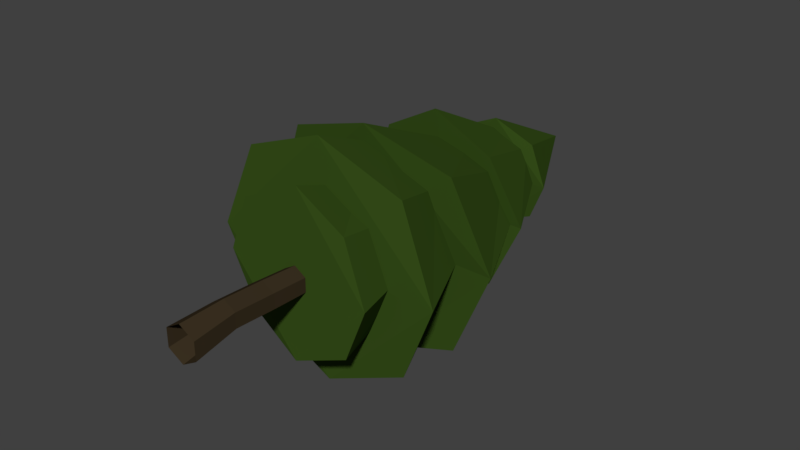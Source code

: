 # Source: Tree_01.blend  (saved by Blender 2.79.0; exported with 4.5.12 LTS)
import bpy
from mathutils import Matrix  # noqa: F401  (used for matrix-valued properties, if any)

bpy.ops.wm.read_factory_settings(use_empty=True)
scene = bpy.context.scene
scene.name = 'Scene'

# ---- collections
col_collection_1 = bpy.data.collections.new('Collection 1'); scene.collection.children.link(col_collection_1)

# ---- materials (node trees are filled in below, after node groups)
mat_trunk = bpy.data.materials.new('Trunk')
mat_trunk.alpha_threshold = 0.0
mat_trunk.use_transparent_shadow = False
mat_trunk.diffuse_color = (0.04445, 0.03112, 0.01596, 1.0)
mat_trunk.roughness = 0.5
mat_trunk.specular_intensity = 0.0
mat_leaves = bpy.data.materials.new('Leaves')
mat_leaves.alpha_threshold = 0.0
mat_leaves.use_transparent_shadow = False
mat_leaves.diffuse_color = (0.04179, 0.08714, 0.01143, 1.0)
mat_leaves.roughness = 0.5
mat_leaves.specular_intensity = 0.0

# ---- material node trees

# ---- world
world_world = bpy.data.worlds.new('World'); scene.world = world_world
world_world.color = (0.05088, 0.05088, 0.05088)
world_world.use_sun_shadow = False
world_world.sun_shadow_jitter_overblur = 0.0
world_world.cycles.sampling_method = 'MANUAL'

# ---- meshes
me_cube_001 = bpy.data.meshes.new('Cube.001')
me_cube_001.from_pydata([(4.47e-08, -1.326, 1.21), (-0.09166, -1.326, 1.263), (-0.09166, -1.326, 1.369), (5.402e-08, -1.326, 1.422), (0.09166, -1.326, 1.369), (0.09166, -1.326, 1.263), (4.47e-08, -1.068, 1.26), (-0.07364, -1.068, 1.302), (-0.07364, -1.068, 1.387), (5.215e-08, -1.068, 1.43), (0.07364, -1.068, 1.387), (0.07364, -1.068, 1.302), (-0.009261, -0.8192, 1.243), (-0.0829, -0.8192, 1.285), (-0.0829, -0.8191, 1.37), (-0.009261, -0.819, 1.413), (0.06438, -0.8191, 1.37), (0.06438, -0.8192, 1.285), (-0.009261, -0.4498, 1.234), (-0.0766, -0.4497, 1.273), (-0.0766, -0.4496, 1.351), (-0.009261, -0.4496, 1.39), (0.05808, -0.4496, 1.351), (0.05808, -0.4497, 1.273), (-0.0305, -0.6089, 0.8456), (-0.3324, -0.5694, 1.001), (-0.4687, -0.5876, 1.331), (-0.3302, -0.6056, 1.666), (0.02365, -0.6091, 1.834), (0.3149, -0.605, 1.659), (0.4513, -0.624, 1.321), (0.3082, -0.6056, 0.994), (-0.02917, -0.1564, 0.9593), (-0.2716, -0.1508, 1.062), (-0.37, -0.1375, 1.307), (-0.2668, -0.1243, 1.549), (-0.02228, -0.119, 1.647), (0.2202, -0.1246, 1.544), (0.3186, -0.1379, 1.3), (0.2153, -0.151, 1.058), (-0.04631, -0.3573, 0.5948), (-0.5375, -0.3421, 0.8244), (-0.7368, -0.3832, 1.311), (-0.5276, -0.367, 1.81), (-0.03236, -0.3966, 2.001), (0.4588, -0.3668, 1.8), (0.6582, -0.3828, 1.297), (0.4489, -0.3418, 0.8145), (-0.04437, 0.07251, 0.8129), (-0.3989, 0.0687, 0.9638), (-0.5428, 0.05967, 1.321), (-0.3918, 0.05071, 1.676), (-0.0343, 0.04708, 1.819), (0.3202, 0.05089, 1.668), (0.4642, 0.05992, 1.311), (0.3131, 0.06888, 0.9567), (-0.02687, 0.06283, 0.6052), (-0.5293, 0.02084, 0.811), (-0.7333, 0.0218, 1.321), (-0.5192, -0.04232, 1.819), (-0.0126, -0.09598, 1.974), (0.4899, -0.04169, 1.809), (0.6938, 0.02269, 1.307), (0.4798, 0.02147, 0.8009), (-0.01737, 0.8352, 0.9871), (-0.2186, 0.8432, 1.086), (-0.313, 0.8285, 1.32), (-0.214, 0.8021, 1.494), (-0.01076, 0.782, 1.588), (0.2217, 0.7882, 1.489), (0.316, 0.8148, 1.314), (0.217, 0.8293, 1.081), (-0.02457, 0.5504, 0.7739), (-0.3651, 0.5413, 0.9189), (-0.5033, 0.5579, 1.316), (-0.3583, 0.5038, 1.692), (-0.0149, 0.4765, 1.878), (0.3256, 0.5042, 1.685), (0.506, 0.5585, 1.306), (0.3236, 0.548, 0.9074), (-0.02185, 1.177, 1.115), (-0.1703, 1.173, 1.178), (-0.2306, 1.164, 1.327), (-0.1673, 1.154, 1.476), (-0.01763, 1.151, 1.536), (0.1309, 1.155, 1.473), (0.1911, 1.164, 1.323), (0.1279, 1.173, 1.175), (-0.0103, 1.072, 0.9935), (-0.2444, 1.068, 1.094), (-0.3385, 1.035, 1.319), (-0.2387, 1.04, 1.553), (-0.002005, 1.021, 1.663), (0.2315, 1.051, 1.548), (0.3264, 1.05, 1.311), (0.2258, 1.079, 1.088), (-0.02129, 1.716, 1.326)], [], [(0, 6, 11, 5), (4, 10, 9, 3), (2, 8, 7, 1), (5, 11, 10, 4), (3, 9, 8, 2), (1, 7, 6, 0), (10, 16, 15, 9), (8, 14, 13, 7), (11, 17, 16, 10), (9, 15, 14, 8), (7, 13, 12, 6), (6, 12, 17, 11), (15, 21, 20, 14), (13, 19, 18, 12), (12, 18, 23, 17), (16, 22, 21, 15), (14, 20, 19, 13), (17, 23, 22, 16), (25, 33, 32, 24), (24, 32, 39, 31), (30, 38, 37, 29), (28, 36, 35, 27), (26, 34, 33, 25), (31, 39, 38, 30), (29, 37, 36, 28), (27, 35, 34, 26), (25, 24, 31, 30, 29, 28, 27, 26), (41, 49, 48, 40), (40, 48, 55, 47), (46, 54, 53, 45), (44, 52, 51, 43), (42, 50, 49, 41), (47, 55, 54, 46), (45, 53, 52, 44), (43, 51, 50, 42), (41, 40, 47, 46, 45, 44, 43, 42), (57, 65, 64, 56), (56, 64, 71, 63), (62, 70, 69, 61), (60, 68, 67, 59), (58, 66, 65, 57), (63, 71, 70, 62), (61, 69, 68, 60), (59, 67, 66, 58), (57, 56, 63, 62, 61, 60, 59, 58), (73, 81, 80, 72), (72, 80, 87, 79), (78, 86, 85, 77), (76, 84, 83, 75), (74, 82, 81, 73), (79, 87, 86, 78), (77, 85, 84, 76), (75, 83, 82, 74), (73, 72, 79, 78, 77, 76, 75, 74), (88, 96, 95), (89, 96, 88), (92, 96, 91), (95, 96, 94), (91, 96, 90), (90, 96, 89), (93, 96, 92), (89, 88, 95, 94, 93, 92, 91, 90), (94, 96, 93)])
me_cube_001.polygons.foreach_set('material_index', [0, 0, 0, 0, 0, 0, 0, 0, 0, 0, 0, 0, 0, 0, 0, 0, 0, 0, 1, 1, 1, 1, 1, 1, 1, 1, 1, 1, 1, 1, 1, 1, 1, 1, 1, 1, 1, 1, 1, 1, 1, 1, 1, 1, 1, 1, 1, 1, 1, 1, 1, 1, 1, 1, 1, 1, 1, 1, 1, 1, 1, 1, 1])
_uv = me_cube_001.uv_layers.new(name='UVMap')
_uv.uv.foreach_set('vector', [0.8356, 0.7478, 0.8378, 0.8029, 0.8194, 0.8038, 0.8153, 0.7502, 0.9176, 0.7554, 0.9086, 0.8059, 0.8918, 0.8047, 0.8968, 0.7538, 0.8761, 0.7512, 0.8745, 0.8038, 0.8564, 0.8031, 0.8559, 0.7486, 0.8153, 0.7502, 0.8194, 0.8038, 0.8019, 0.8058, 0.7952, 0.7547, 0.8968, 0.7538, 0.8918, 0.8047, 0.8745, 0.8038, 0.8761, 0.7512, 0.8559, 0.7486, 0.8564, 0.8031, 0.8378, 0.8029, 0.8356, 0.7478, 0.9086, 0.8059, 0.9055, 0.8549, 0.8889, 0.8539, 0.8918, 0.8047, 0.8745, 0.8038, 0.8723, 0.854, 0.8559, 0.8547, 0.8564, 0.8031, 0.8194, 0.8038, 0.823, 0.855, 0.8064, 0.8551, 0.8019, 0.8058, 0.8918, 0.8047, 0.8889, 0.8539, 0.8723, 0.854, 0.8745, 0.8038, 0.8564, 0.8031, 0.8559, 0.8547, 0.8395, 0.8551, 0.8378, 0.8029, 0.8378, 0.8029, 0.8395, 0.8551, 0.823, 0.855, 0.8194, 0.8038, 0.8889, 0.8539, 0.8864, 0.926, 0.8712, 0.926, 0.8723, 0.854, 0.8559, 0.8547, 0.8559, 0.9265, 0.8407, 0.9269, 0.8395, 0.8551, 0.8395, 0.8551, 0.8407, 0.9269, 0.8255, 0.927, 0.823, 0.855, 0.9055, 0.8549, 0.9016, 0.927, 0.8864, 0.926, 0.8889, 0.8539, 0.8723, 0.854, 0.8712, 0.926, 0.8559, 0.9265, 0.8559, 0.8547, 0.823, 0.855, 0.8255, 0.927, 0.8103, 0.927, 0.8064, 0.8551, 0.1983, 0.6155, 0.2089, 0.7002, 0.1571, 0.7095, 0.1303, 0.6203, 0.1303, 0.6203, 0.1571, 0.7095, 0.1088, 0.7302, 0.06239, 0.6491, 0.5223, 0.7287, 0.4444, 0.7925, 0.4069, 0.7556, 0.4703, 0.6777, 0.4165, 0.6365, 0.3629, 0.7268, 0.3133, 0.7094, 0.3417, 0.6139, 0.2694, 0.6088, 0.2615, 0.7005, 0.2089, 0.7002, 0.1983, 0.6155, 0.06239, 0.6491, 0.1088, 0.7302, 0.06588, 0.7606, 0.000273, 0.6843, 0.4703, 0.6777, 0.4069, 0.7556, 0.3629, 0.7268, 0.4165, 0.6365, 0.3417, 0.6139, 0.3133, 0.7094, 0.2615, 0.7005, 0.2694, 0.6088, 0.6413, 0.6083, 0.6471, 0.6763, 0.5936, 0.7272, 0.5223, 0.7287, 0.4703, 0.6777, 0.4602, 0.6107, 0.5181, 0.5582, 0.5906, 0.5582, 0.22, 0.3109, 0.2474, 0.3975, 0.179, 0.4327, 0.1215, 0.3557, 0.1215, 0.3557, 0.179, 0.4327, 0.1258, 0.4882, 0.05055, 0.4373, 0.6466, 0.5304, 0.554, 0.5576, 0.5211, 0.4881, 0.5958, 0.435, 0.5246, 0.3565, 0.4673, 0.4332, 0.3993, 0.3973, 0.4289, 0.3105, 0.323, 0.2891, 0.3233, 0.3856, 0.2474, 0.3975, 0.22, 0.3109, 0.05055, 0.4373, 0.1258, 0.4882, 0.09268, 0.5576, 0.000273, 0.5298, 0.5958, 0.435, 0.5211, 0.4881, 0.4673, 0.4332, 0.5246, 0.3565, 0.4289, 0.3105, 0.3993, 0.3973, 0.3233, 0.3856, 0.323, 0.2891, 0.8294, 0.2906, 0.9083, 0.3646, 0.9041, 0.4727, 0.8297, 0.5473, 0.7217, 0.5473, 0.648, 0.471, 0.6471, 0.3649, 0.7241, 0.2891, 0.2197, 0.01324, 0.2692, 0.1902, 0.2282, 0.2082, 0.1267, 0.06942, 0.1267, 0.06942, 0.2282, 0.2082, 0.1926, 0.2439, 0.04591, 0.1422, 0.611, 0.2623, 0.4379, 0.2885, 0.4283, 0.2496, 0.5882, 0.1558, 0.528, 0.06844, 0.3982, 0.2091, 0.3586, 0.1881, 0.4366, 0.01418, 0.3286, 0.000273, 0.3189, 0.1815, 0.2692, 0.1902, 0.2197, 0.01324, 0.04591, 0.1422, 0.1926, 0.2439, 0.169, 0.2885, 0.000273, 0.2419, 0.5882, 0.1558, 0.4283, 0.2496, 0.3982, 0.2091, 0.528, 0.06844, 0.4366, 0.01418, 0.3586, 0.1881, 0.3189, 0.1815, 0.3286, 0.000273, 0.6896, 0.000273, 0.7982, 0.001532, 0.8755, 0.07799, 0.8755, 0.1877, 0.798, 0.2642, 0.6922, 0.2553, 0.6115, 0.1862, 0.6115, 0.07731, 0.1463, 0.7991, 0.1969, 0.9314, 0.1686, 0.9467, 0.0814, 0.8343, 0.0814, 0.8343, 0.1686, 0.9467, 0.1467, 0.9703, 0.03114, 0.8891, 0.4543, 0.9715, 0.321, 0.9997, 0.3099, 0.9695, 0.4282, 0.8912, 0.3834, 0.8269, 0.2892, 0.9448, 0.2606, 0.93, 0.311, 0.7973, 0.2301, 0.793, 0.2286, 0.9256, 0.1969, 0.9314, 0.1463, 0.7991, 0.03114, 0.8891, 0.1467, 0.9703, 0.1334, 0.9997, 0.000273, 0.971, 0.4282, 0.8912, 0.3099, 0.9695, 0.2892, 0.9448, 0.3834, 0.8269, 0.311, 0.7973, 0.2606, 0.93, 0.2286, 0.9256, 0.2301, 0.793, 0.9995, 0.6214, 0.9975, 0.6952, 0.9444, 0.7473, 0.8569, 0.7473, 0.8024, 0.6828, 0.7952, 0.6048, 0.858, 0.5582, 0.9389, 0.5633, 0.7027, 0.8083, 0.7946, 0.6967, 0.7471, 0.833, 0.67, 0.7695, 0.7946, 0.6967, 0.7027, 0.8083, 0.6588, 0.6239, 0.7946, 0.6967, 0.6476, 0.6749, 0.7471, 0.833, 0.7946, 0.6967, 0.7943, 0.8466, 0.6476, 0.6749, 0.7946, 0.6967, 0.6476, 0.7258, 0.6476, 0.7258, 0.7946, 0.6967, 0.67, 0.7695, 0.6951, 0.5863, 0.7946, 0.6967, 0.6588, 0.6239, 0.5429, 0.7939, 0.5788, 0.8298, 0.5789, 0.8806, 0.5448, 0.916, 0.494, 0.916, 0.4548, 0.8814, 0.4581, 0.8293, 0.4938, 0.793, 0.7375, 0.5582, 0.7946, 0.6967, 0.6951, 0.5863])
me_cube_001.materials.append(mat_trunk)
me_cube_001.materials.append(mat_leaves)
me_cube_001.use_remesh_preserve_volume = False
me_cube_001.use_remesh_preserve_attributes = False
me_cube_001.use_mirror_vertex_groups = False
me_cube_001.update()

# ---- objects
ob_cube = bpy.data.objects.new('Cube', me_cube_001)

# ---- transforms, parenting, visibility, modifiers, constraints
ob_cube.location = (0.0, 0.0, 0.0)
ob_cube.lineart.crease_threshold = 0.0

# ---- collection membership
col_collection_1.objects.link(ob_cube)

# ---- scene / render settings (as saved in the file)
scene.frame_start = 1; scene.frame_end = 250; scene.frame_set(1)
scene.render.engine = 'BLENDER_EEVEE_NEXT'
scene.render.resolution_percentage = 50
scene.render.dither_intensity = 0.0
scene.cycles.use_denoising = False
scene.cycles.samples = 128
scene.cycles.sampling_pattern = 'TABULATED_SOBOL'
scene.cycles.light_sampling_threshold = 0.0
scene.cycles.use_adaptive_sampling = False
scene.cycles.use_light_tree = False
scene.cycles.blur_glossy = 0.0
scene.cycles.sample_clamp_indirect = 0.0
scene.view_settings.view_transform = 'Standard'
bpy.context.view_layer.update()

# ---- added for rendering (the .blend has no active camera and no usable light): camera, sun
cam_auto = bpy.data.cameras.new('AutoCamera')
cam_auto.lens = 50.0
cam_auto.sensor_width = 36.0
cam_auto.clip_end = 1000.0
ob_auto_camera = bpy.data.objects.new('AutoCamera', cam_auto)
scene.collection.objects.link(ob_auto_camera)
ob_auto_camera.location = (3.35012, -3.85126, 3.99547)
ob_auto_camera.rotation_euler = (1.09748, -7.21219e-08, 0.694738)
scene.camera = ob_auto_camera
light_auto_sun = bpy.data.lights.new('AutoSun', 'SUN')
light_auto_sun.energy = 3.0
light_auto_sun.angle = 0.0523599
ob_auto_sun = bpy.data.objects.new('AutoSun', light_auto_sun)
scene.collection.objects.link(ob_auto_sun)
ob_auto_sun.rotation_euler = (0.872665, 0.174533, 0.523599)
bpy.context.view_layer.update()
